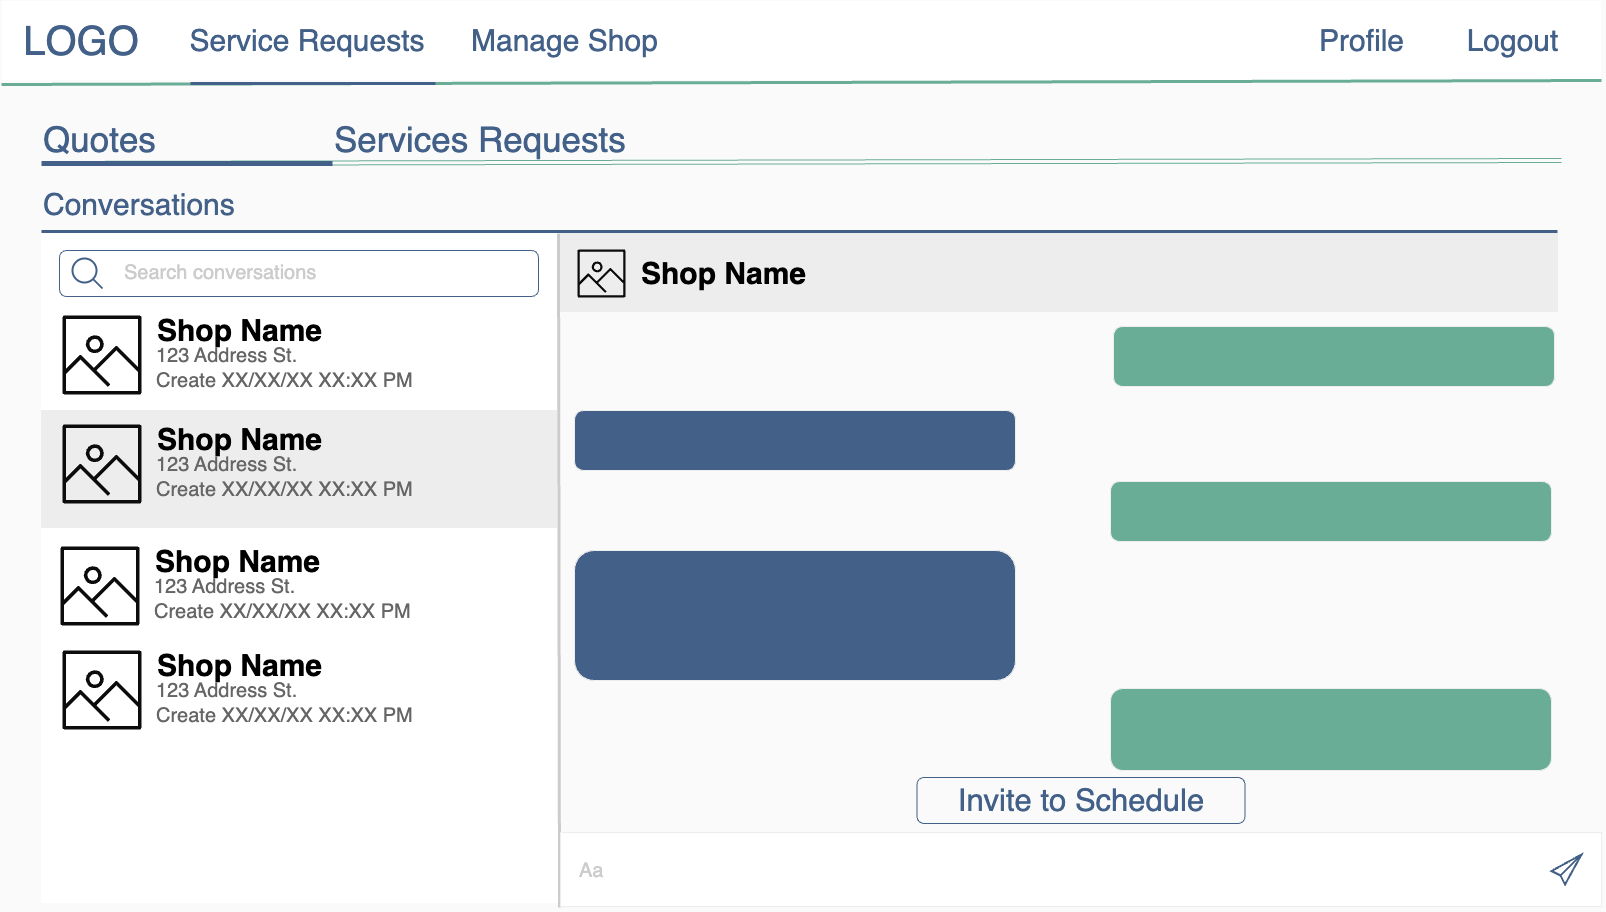

The diagram above was exported from draw.io. Its source (the exported page's mxGraphModel, read from the mxfile embedded in the PNG):
<mxGraphModel dx="5089" dy="2409" grid="0" gridSize="10" guides="1" tooltips="1" connect="1" arrows="1" fold="1" page="1" pageScale="1" pageWidth="1600" pageHeight="900" background="#FAFAFA" math="0" shadow="0">
  <root>
    <mxCell id="0" />
    <mxCell id="1" parent="0" />
    <mxCell id="2" value="" style="rounded=0;whiteSpace=wrap;html=1;strokeColor=#FAFAFA;" vertex="1" parent="1">
      <mxGeometry width="1600" height="80" as="geometry" />
    </mxCell>
    <mxCell id="3" value="&lt;font color=&quot;#436188&quot; style=&quot;font-size: 40px;&quot;&gt;LOGO&lt;/font&gt;" style="text;html=1;strokeColor=none;fillColor=none;align=center;verticalAlign=middle;whiteSpace=wrap;rounded=0;" vertex="1" parent="1">
      <mxGeometry x="50" y="25" width="60" height="30" as="geometry" />
    </mxCell>
    <mxCell id="4" value="" style="endArrow=none;html=1;rounded=0;strokeWidth=3;fontSize=30;entryX=1;entryY=1;entryDx=0;entryDy=0;strokeColor=#69AD96;" edge="1" target="2" parent="1">
      <mxGeometry width="50" height="50" relative="1" as="geometry">
        <mxPoint y="84.00000000000045" as="sourcePoint" />
        <mxPoint x="711" y="84" as="targetPoint" />
      </mxGeometry>
    </mxCell>
    <mxCell id="5" value="&lt;font color=&quot;#436188&quot; style=&quot;font-size: 30px;&quot;&gt;Logout&lt;/font&gt;" style="text;html=1;strokeColor=none;fillColor=none;align=center;verticalAlign=middle;whiteSpace=wrap;rounded=0;fontSize=30;" vertex="1" parent="1">
      <mxGeometry x="1473" y="25" width="77" height="30" as="geometry" />
    </mxCell>
    <mxCell id="6" value="&lt;font color=&quot;#436188&quot; style=&quot;font-size: 30px;&quot;&gt;Service Requests&lt;/font&gt;" style="text;html=1;strokeColor=none;fillColor=none;align=center;verticalAlign=middle;whiteSpace=wrap;rounded=0;fontSize=30;" vertex="1" parent="1">
      <mxGeometry x="102" y="25" width="408" height="30" as="geometry" />
    </mxCell>
    <mxCell id="7" value="&lt;font color=&quot;#436188&quot; style=&quot;font-size: 30px;&quot;&gt;Profile&lt;/font&gt;" style="text;html=1;strokeColor=none;fillColor=none;align=left;verticalAlign=middle;whiteSpace=wrap;rounded=0;fontSize=30;" vertex="1" parent="1">
      <mxGeometry x="1316" y="25" width="101" height="30" as="geometry" />
    </mxCell>
    <mxCell id="8" value="" style="endArrow=none;html=1;rounded=0;strokeColor=#436188;strokeWidth=3;fontSize=30;fontColor=#FFFFFF;" edge="1" parent="1">
      <mxGeometry width="50" height="50" relative="1" as="geometry">
        <mxPoint x="189" y="83" as="sourcePoint" />
        <mxPoint x="434" y="83" as="targetPoint" />
      </mxGeometry>
    </mxCell>
    <mxCell id="9" value="&lt;font color=&quot;#436188&quot;&gt;Manage Shop&lt;/font&gt;" style="text;html=1;strokeColor=none;fillColor=none;align=left;verticalAlign=middle;whiteSpace=wrap;rounded=0;fontSize=30;" vertex="1" parent="1">
      <mxGeometry x="468" y="25" width="408" height="30" as="geometry" />
    </mxCell>
    <mxCell id="10" value="" style="rounded=0;whiteSpace=wrap;html=1;labelBorderColor=none;strokeColor=#FFFFFF;fontSize=20;fontColor=#CCCCCC;fillColor=#FFFFFF;gradientColor=none;" vertex="1" parent="1">
      <mxGeometry x="40" y="232" width="518" height="670" as="geometry" />
    </mxCell>
    <mxCell id="11" value="&lt;span style=&quot;font-size: 30px;&quot;&gt;Conversations&lt;/span&gt;" style="text;html=1;strokeColor=none;fillColor=none;align=left;verticalAlign=middle;whiteSpace=wrap;rounded=0;fontSize=50;fontColor=#436188;" vertex="1" parent="1">
      <mxGeometry x="40" y="166" width="510" height="60" as="geometry" />
    </mxCell>
    <mxCell id="12" value="" style="shape=link;html=1;rounded=0;fontSize=30;strokeColor=#69AD96;" edge="1" parent="1">
      <mxGeometry width="100" relative="1" as="geometry">
        <mxPoint x="40" y="163" as="sourcePoint" />
        <mxPoint x="1560" y="160" as="targetPoint" />
      </mxGeometry>
    </mxCell>
    <mxCell id="13" value="" style="rounded=1;whiteSpace=wrap;html=1;labelBorderColor=none;strokeColor=#436188;fontSize=20;fontColor=#666666;fillColor=#FFFFFF;" vertex="1" parent="1">
      <mxGeometry x="58" y="250" width="479" height="46" as="geometry" />
    </mxCell>
    <mxCell id="14" value="" style="html=1;verticalLabelPosition=bottom;align=center;labelBackgroundColor=#ffffff;verticalAlign=top;strokeWidth=2;strokeColor=#436188;shadow=0;dashed=0;shape=mxgraph.ios7.icons.looking_glass;labelBorderColor=none;fontSize=20;fontColor=#666666;fillColor=#FFFFFF;" vertex="1" parent="1">
      <mxGeometry x="71" y="258" width="30" height="30" as="geometry" />
    </mxCell>
    <mxCell id="15" value="&lt;font color=&quot;#cccccc&quot;&gt;Search conversations&lt;/font&gt;" style="text;html=1;strokeColor=none;fillColor=none;align=left;verticalAlign=middle;whiteSpace=wrap;rounded=0;labelBorderColor=none;fontSize=20;fontColor=#666666;" vertex="1" parent="1">
      <mxGeometry x="121" y="257" width="270" height="30" as="geometry" />
    </mxCell>
    <mxCell id="16" value="" style="endArrow=none;html=1;rounded=0;strokeColor=#436188;strokeWidth=3;fontSize=20;fontColor=#CCCCCC;" edge="1" parent="1">
      <mxGeometry width="50" height="50" relative="1" as="geometry">
        <mxPoint x="40" y="231" as="sourcePoint" />
        <mxPoint x="1556" y="231" as="targetPoint" />
      </mxGeometry>
    </mxCell>
    <mxCell id="17" value="" style="endArrow=none;html=1;rounded=0;strokeColor=#CCCCCC;strokeWidth=3;fontSize=20;fontColor=#CCCCCC;exitX=1;exitY=1;exitDx=0;exitDy=0;" edge="1" parent="1">
      <mxGeometry width="50" height="50" relative="1" as="geometry">
        <mxPoint x="558" y="907" as="sourcePoint" />
        <mxPoint x="557.0000000000009" y="233" as="targetPoint" />
      </mxGeometry>
    </mxCell>
    <mxCell id="18" value="Shop Name" style="text;html=1;strokeColor=none;fillColor=none;align=center;verticalAlign=middle;whiteSpace=wrap;rounded=0;labelBorderColor=#FFFFFF;fontSize=30;fontStyle=1" vertex="1" parent="1">
      <mxGeometry x="149" y="315" width="179" height="30" as="geometry" />
    </mxCell>
    <mxCell id="19" value="&lt;div style=&quot;text-align: center; font-size: 20px;&quot;&gt;&lt;font&gt;123 Address St.&lt;/font&gt;&lt;/div&gt;" style="text;html=1;strokeColor=none;fillColor=none;align=left;verticalAlign=middle;whiteSpace=wrap;rounded=0;fontSize=20;fontColor=#666666;" vertex="1" parent="1">
      <mxGeometry x="153" y="324.5" width="510" height="60" as="geometry" />
    </mxCell>
    <mxCell id="20" value="" style="sketch=0;outlineConnect=0;fontColor=#232F3E;gradientColor=none;fillColor=#0C0C0D;strokeColor=none;dashed=0;verticalLabelPosition=bottom;verticalAlign=top;align=center;html=1;fontSize=12;fontStyle=0;aspect=fixed;pointerEvents=1;shape=mxgraph.aws4.container_registry_image;labelBorderColor=none;" vertex="1" parent="1">
      <mxGeometry x="61" y="315" width="79" height="79" as="geometry" />
    </mxCell>
    <mxCell id="21" value="&lt;div style=&quot;text-align: center; font-size: 20px;&quot;&gt;Create XX/XX/XX XX:XX PM&lt;/div&gt;" style="text;html=1;strokeColor=none;fillColor=none;align=left;verticalAlign=middle;whiteSpace=wrap;rounded=0;fontSize=20;fontColor=#666666;" vertex="1" parent="1">
      <mxGeometry x="153" y="350" width="510" height="60" as="geometry" />
    </mxCell>
    <mxCell id="22" value="" style="rounded=0;whiteSpace=wrap;html=1;labelBorderColor=none;strokeColor=#EDEDED;fontSize=20;fontColor=#CCCCCC;fillColor=#EDEDED;gradientColor=none;" vertex="1" parent="1">
      <mxGeometry x="40" y="410" width="515" height="117" as="geometry" />
    </mxCell>
    <mxCell id="23" value="Shop Name" style="text;html=1;strokeColor=none;fillColor=none;align=center;verticalAlign=middle;whiteSpace=wrap;rounded=0;labelBorderColor=none;fontSize=30;fontStyle=1" vertex="1" parent="1">
      <mxGeometry x="149" y="424" width="179" height="30" as="geometry" />
    </mxCell>
    <mxCell id="24" value="&lt;div style=&quot;text-align: center; font-size: 20px;&quot;&gt;&lt;font&gt;123 Address St.&lt;/font&gt;&lt;/div&gt;" style="text;html=1;strokeColor=none;fillColor=none;align=left;verticalAlign=middle;whiteSpace=wrap;rounded=0;fontSize=20;fontColor=#666666;" vertex="1" parent="1">
      <mxGeometry x="153" y="433.5" width="510" height="60" as="geometry" />
    </mxCell>
    <mxCell id="25" value="" style="sketch=0;outlineConnect=0;fontColor=#232F3E;gradientColor=none;fillColor=#0C0C0D;strokeColor=none;dashed=0;verticalLabelPosition=bottom;verticalAlign=top;align=center;html=1;fontSize=12;fontStyle=0;aspect=fixed;pointerEvents=1;shape=mxgraph.aws4.container_registry_image;labelBorderColor=none;" vertex="1" parent="1">
      <mxGeometry x="61" y="424" width="79" height="79" as="geometry" />
    </mxCell>
    <mxCell id="26" value="&lt;div style=&quot;text-align: center; font-size: 20px;&quot;&gt;Create XX/XX/XX XX:XX PM&lt;/div&gt;" style="text;html=1;strokeColor=none;fillColor=none;align=left;verticalAlign=middle;whiteSpace=wrap;rounded=0;fontSize=20;fontColor=#666666;" vertex="1" parent="1">
      <mxGeometry x="153" y="459" width="510" height="60" as="geometry" />
    </mxCell>
    <mxCell id="27" value="Shop Name" style="text;html=1;strokeColor=none;fillColor=none;align=center;verticalAlign=middle;whiteSpace=wrap;rounded=0;labelBorderColor=#FFFFFF;fontSize=30;fontStyle=1" vertex="1" parent="1">
      <mxGeometry x="147" y="546" width="179" height="30" as="geometry" />
    </mxCell>
    <mxCell id="28" value="&lt;div style=&quot;text-align: center; font-size: 20px;&quot;&gt;&lt;font&gt;123 Address St.&lt;/font&gt;&lt;/div&gt;" style="text;html=1;strokeColor=none;fillColor=none;align=left;verticalAlign=middle;whiteSpace=wrap;rounded=0;fontSize=20;fontColor=#666666;" vertex="1" parent="1">
      <mxGeometry x="151" y="555.5" width="510" height="60" as="geometry" />
    </mxCell>
    <mxCell id="29" value="" style="sketch=0;outlineConnect=0;fontColor=#232F3E;gradientColor=none;fillColor=#0C0C0D;strokeColor=none;dashed=0;verticalLabelPosition=bottom;verticalAlign=top;align=center;html=1;fontSize=12;fontStyle=0;aspect=fixed;pointerEvents=1;shape=mxgraph.aws4.container_registry_image;labelBorderColor=none;" vertex="1" parent="1">
      <mxGeometry x="59" y="546" width="79" height="79" as="geometry" />
    </mxCell>
    <mxCell id="30" value="&lt;div style=&quot;text-align: center; font-size: 20px;&quot;&gt;Create XX/XX/XX XX:XX PM&lt;/div&gt;" style="text;html=1;strokeColor=none;fillColor=none;align=left;verticalAlign=middle;whiteSpace=wrap;rounded=0;fontSize=20;fontColor=#666666;" vertex="1" parent="1">
      <mxGeometry x="151" y="581" width="510" height="60" as="geometry" />
    </mxCell>
    <mxCell id="31" value="Shop Name" style="text;html=1;strokeColor=none;fillColor=none;align=center;verticalAlign=middle;whiteSpace=wrap;rounded=0;labelBorderColor=#FFFFFF;fontSize=30;fontStyle=1" vertex="1" parent="1">
      <mxGeometry x="149" y="650" width="179" height="30" as="geometry" />
    </mxCell>
    <mxCell id="32" value="&lt;div style=&quot;text-align: center; font-size: 20px;&quot;&gt;&lt;font&gt;123 Address St.&lt;/font&gt;&lt;/div&gt;" style="text;html=1;strokeColor=none;fillColor=none;align=left;verticalAlign=middle;whiteSpace=wrap;rounded=0;fontSize=20;fontColor=#666666;" vertex="1" parent="1">
      <mxGeometry x="153" y="659.5" width="510" height="60" as="geometry" />
    </mxCell>
    <mxCell id="33" value="" style="sketch=0;outlineConnect=0;fontColor=#232F3E;gradientColor=none;fillColor=#0C0C0D;strokeColor=none;dashed=0;verticalLabelPosition=bottom;verticalAlign=top;align=center;html=1;fontSize=12;fontStyle=0;aspect=fixed;pointerEvents=1;shape=mxgraph.aws4.container_registry_image;labelBorderColor=none;" vertex="1" parent="1">
      <mxGeometry x="61" y="650" width="79" height="79" as="geometry" />
    </mxCell>
    <mxCell id="34" value="&lt;div style=&quot;text-align: center; font-size: 20px;&quot;&gt;Create XX/XX/XX XX:XX PM&lt;/div&gt;" style="text;html=1;strokeColor=none;fillColor=none;align=left;verticalAlign=middle;whiteSpace=wrap;rounded=0;fontSize=20;fontColor=#666666;" vertex="1" parent="1">
      <mxGeometry x="153" y="685" width="510" height="60" as="geometry" />
    </mxCell>
    <mxCell id="35" value="" style="rounded=0;whiteSpace=wrap;html=1;labelBorderColor=none;strokeColor=#EDEDED;fontSize=20;fontColor=#CCCCCC;fillColor=#EDEDED;gradientColor=none;" vertex="1" parent="1">
      <mxGeometry x="559" y="233" width="997" height="78" as="geometry" />
    </mxCell>
    <mxCell id="36" value="" style="sketch=0;outlineConnect=0;fontColor=#232F3E;gradientColor=none;fillColor=#0C0C0D;strokeColor=none;dashed=0;verticalLabelPosition=bottom;verticalAlign=top;align=center;html=1;fontSize=12;fontStyle=0;aspect=fixed;pointerEvents=1;shape=mxgraph.aws4.container_registry_image;labelBorderColor=none;" vertex="1" parent="1">
      <mxGeometry x="576" y="249" width="48" height="48" as="geometry" />
    </mxCell>
    <mxCell id="37" value="Shop Name" style="text;html=1;strokeColor=none;fillColor=none;align=center;verticalAlign=middle;whiteSpace=wrap;rounded=0;labelBorderColor=none;fontSize=30;fontStyle=1" vertex="1" parent="1">
      <mxGeometry x="633" y="258" width="179" height="30" as="geometry" />
    </mxCell>
    <mxCell id="38" value="" style="rounded=1;whiteSpace=wrap;html=1;labelBorderColor=none;strokeColor=#EDEDED;fontSize=20;fontColor=#CCCCCC;fillColor=#436188;gradientColor=none;" vertex="1" parent="1">
      <mxGeometry x="573" y="410" width="441" height="60" as="geometry" />
    </mxCell>
    <mxCell id="39" value="" style="rounded=1;whiteSpace=wrap;html=1;labelBorderColor=none;strokeColor=#EDEDED;fontSize=20;fontColor=#CCCCCC;fillColor=#69AD96;gradientColor=none;" vertex="1" parent="1">
      <mxGeometry x="1109" y="481" width="441" height="60" as="geometry" />
    </mxCell>
    <mxCell id="40" value="" style="rounded=1;whiteSpace=wrap;html=1;labelBorderColor=none;strokeColor=#EDEDED;fontSize=20;fontColor=#CCCCCC;fillColor=#436188;gradientColor=none;" vertex="1" parent="1">
      <mxGeometry x="573" y="550" width="441" height="130" as="geometry" />
    </mxCell>
    <mxCell id="41" value="" style="rounded=1;whiteSpace=wrap;html=1;labelBorderColor=none;strokeColor=#EDEDED;fontSize=20;fontColor=#CCCCCC;fillColor=#69AD96;gradientColor=none;" vertex="1" parent="1">
      <mxGeometry x="1109" y="688" width="441" height="82" as="geometry" />
    </mxCell>
    <mxCell id="42" value="" style="rounded=0;whiteSpace=wrap;html=1;labelBorderColor=none;strokeColor=#EDEDED;fontSize=20;fontColor=#436188;fillColor=#FFFFFF;gradientColor=none;" vertex="1" parent="1">
      <mxGeometry x="559" y="832" width="1041" height="74" as="geometry" />
    </mxCell>
    <mxCell id="43" value="" style="rounded=1;whiteSpace=wrap;html=1;labelBorderColor=none;strokeColor=#EDEDED;fontSize=20;fontColor=#CCCCCC;fillColor=#69AD96;gradientColor=none;" vertex="1" parent="1">
      <mxGeometry x="1112" y="326" width="441" height="60" as="geometry" />
    </mxCell>
    <mxCell id="44" value="&lt;font color=&quot;#cccccc&quot;&gt;Aa&lt;/font&gt;" style="text;html=1;strokeColor=none;fillColor=none;align=left;verticalAlign=middle;whiteSpace=wrap;rounded=0;labelBorderColor=none;fontSize=20;fontColor=#666666;" vertex="1" parent="1">
      <mxGeometry x="576" y="855" width="270" height="30" as="geometry" />
    </mxCell>
    <mxCell id="45" value="" style="html=1;verticalLabelPosition=bottom;align=center;labelBackgroundColor=#ffffff;verticalAlign=top;strokeWidth=2;strokeColor=#436188;shadow=0;dashed=0;shape=mxgraph.ios7.icons.pointer;labelBorderColor=none;fontSize=31;fontColor=#436188;fillColor=#FFFFFF;gradientColor=none;" vertex="1" parent="1">
      <mxGeometry x="1550" y="854" width="30" height="30" as="geometry" />
    </mxCell>
    <mxCell id="46" value="&lt;font style=&quot;font-size: 35px;&quot;&gt;Services Requests&lt;/font&gt;" style="text;html=1;strokeColor=none;fillColor=none;align=left;verticalAlign=middle;whiteSpace=wrap;rounded=0;fontSize=50;fontColor=#436188;" vertex="1" parent="1">
      <mxGeometry x="331" y="103" width="510" height="60" as="geometry" />
    </mxCell>
    <mxCell id="47" value="&lt;font style=&quot;font-size: 35px;&quot;&gt;Quotes&lt;/font&gt;" style="text;html=1;strokeColor=none;fillColor=none;align=left;verticalAlign=middle;whiteSpace=wrap;rounded=0;fontSize=50;fontColor=#436188;" vertex="1" parent="1">
      <mxGeometry x="40" y="103" width="510" height="60" as="geometry" />
    </mxCell>
    <mxCell id="48" value="" style="endArrow=none;html=1;rounded=0;fontSize=30;strokeWidth=5;strokeColor=#436188;" edge="1" parent="1">
      <mxGeometry width="50" height="50" relative="1" as="geometry">
        <mxPoint x="40" y="163" as="sourcePoint" />
        <mxPoint x="331" y="163" as="targetPoint" />
      </mxGeometry>
    </mxCell>
    <mxCell id="49" value="&lt;span style=&quot;font-size: 31px;&quot;&gt;Invite to Schedule&lt;/span&gt;" style="text;html=1;strokeColor=#436188;fillColor=#FAFAFA;align=center;verticalAlign=middle;whiteSpace=wrap;rounded=1;labelBorderColor=none;fontSize=31;fontColor=#436188;" vertex="1" parent="1">
      <mxGeometry x="915.5" y="777" width="328" height="46" as="geometry" />
    </mxCell>
  </root>
</mxGraphModel>